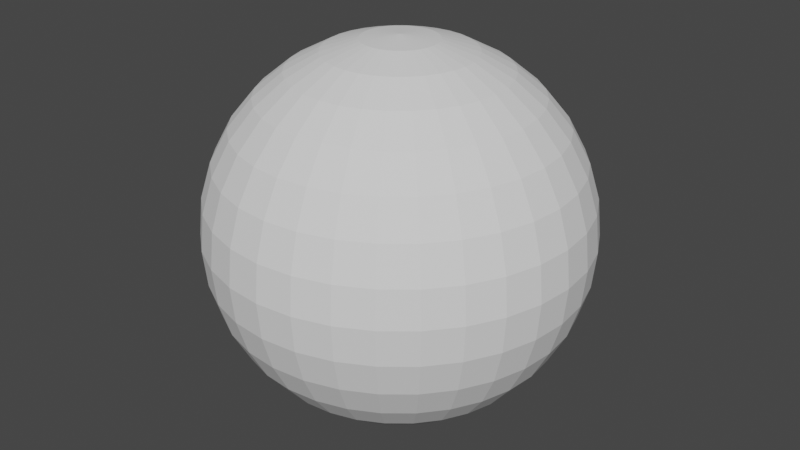 # Source: shield.blend  (saved by Blender 2.81.16; exported with 4.5.12 LTS)
import bpy
from mathutils import Matrix  # noqa: F401  (used for matrix-valued properties, if any)

bpy.ops.wm.read_factory_settings(use_empty=True)
scene = bpy.context.scene
scene.name = 'Scene'

# ---- collections
col_collection = bpy.data.collections.new('Collection'); scene.collection.children.link(col_collection)

# ---- world
world_world = bpy.data.worlds.new('World'); scene.world = world_world
world_world.use_nodes = True; world_world.node_tree.nodes.clear()
_N = world_world.node_tree.nodes; _L = world_world.node_tree.links
n0 = _N.new('ShaderNodeOutputWorld'); n0.name = 'World Output'; n0.location = (300, 300)
n1 = _N.new('ShaderNodeBackground'); n1.name = 'Background'; n1.location = (10, 300)
n1.inputs[0].default_value = (0.05088, 0.05088, 0.05088, 1.0)
_L.new(n1.outputs[0], n0.inputs[0])
n0.is_active_output = True
world_world.color = (0.05088, 0.05088, 0.05088)
world_world.use_sun_shadow = False
world_world.sun_shadow_jitter_overblur = 0.0

# ---- meshes
me_shield = bpy.data.meshes.new('shield')
me_shield.from_pydata([(0.0, 0.1951, 0.9808), (0.0, 0.3827, 0.9239), (0.0, 0.5556, 0.8315), (0.0, 0.7071, 0.7071), (0.0, 0.8315, 0.5556), (0.0, 0.9239, 0.3827), (0.0, 0.9808, 0.1951), (0.0, 1.0, 7.55e-08), (0.0, 0.9808, -0.1951), (0.0, 0.5556, -0.8315), (0.03806, 0.1913, 0.9808), (0.07466, 0.3753, 0.9239), (0.1084, 0.5449, 0.8315), (0.1379, 0.6935, 0.7071), (0.1622, 0.8155, 0.5556), (0.1802, 0.9061, 0.3827), (0.1913, 0.9619, 0.1951), (0.1951, 0.9808, 7.55e-08), (0.1913, 0.9619, -0.1951), (0.1802, 0.9061, -0.3827), (0.1622, 0.8155, -0.5556), (0.1379, 0.6935, -0.7071), (0.1084, 0.5449, -0.8315), (0.07466, 0.3753, -0.9239), (0.03806, 0.1913, -0.9808), (0.07466, 0.1802, 0.9808), (0.1464, 0.3536, 0.9239), (0.2126, 0.5133, 0.8315), (0.2706, 0.6533, 0.7071), (0.3182, 0.7682, 0.5556), (0.3536, 0.8536, 0.3827), (0.3753, 0.9061, 0.1951), (0.3827, 0.9239, 7.55e-08), (0.3753, 0.9061, -0.1951), (0.3536, 0.8536, -0.3827), (0.3182, 0.7682, -0.5556), (0.2706, 0.6533, -0.7071), (0.2126, 0.5133, -0.8315), (0.1464, 0.3536, -0.9239), (0.07466, 0.1802, -0.9808), (0.1084, 0.1622, 0.9808), (0.2126, 0.3182, 0.9239), (0.3087, 0.4619, 0.8315), (0.3928, 0.5879, 0.7071), (0.4619, 0.6913, 0.5556), (0.5133, 0.7682, 0.3827), (0.5449, 0.8155, 0.1951), (0.5556, 0.8315, 7.55e-08), (0.5449, 0.8155, -0.1951), (0.5133, 0.7682, -0.3827), (0.4619, 0.6913, -0.5556), (0.3928, 0.5879, -0.7071), (0.3087, 0.4619, -0.8315), (0.2126, 0.3182, -0.9239), (0.1084, 0.1622, -0.9808), (0.1379, 0.1379, 0.9808), (0.2706, 0.2706, 0.9239), (0.3928, 0.3928, 0.8315), (0.5, 0.5, 0.7071), (0.5879, 0.5879, 0.5556), (0.6533, 0.6533, 0.3827), (0.6935, 0.6935, 0.1951), (0.7071, 0.7071, 7.55e-08), (0.6935, 0.6935, -0.1951), (0.6533, 0.6533, -0.3827), (0.5879, 0.5879, -0.5556), (0.5, 0.5, -0.7071), (0.3928, 0.3928, -0.8315), (0.2706, 0.2706, -0.9239), (0.1379, 0.1379, -0.9808), (0.1622, 0.1084, 0.9808), (0.3182, 0.2126, 0.9239), (0.4619, 0.3087, 0.8315), (0.5879, 0.3928, 0.7071), (0.6913, 0.4619, 0.5556), (0.7682, 0.5133, 0.3827), (0.8155, 0.5449, 0.1951), (0.8315, 0.5556, 7.55e-08), (0.8155, 0.5449, -0.1951), (0.7682, 0.5133, -0.3827), (0.6913, 0.4619, -0.5556), (0.5879, 0.3928, -0.7071), (0.4619, 0.3087, -0.8315), (0.3182, 0.2126, -0.9239), (0.1622, 0.1084, -0.9808), (0.1802, 0.07466, 0.9808), (0.3536, 0.1464, 0.9239), (0.5133, 0.2126, 0.8315), (0.6533, 0.2706, 0.7071), (0.7682, 0.3182, 0.5556), (0.8536, 0.3536, 0.3827), (0.9061, 0.3753, 0.1951), (0.9239, 0.3827, 7.55e-08), (0.9061, 0.3753, -0.1951), (0.8536, 0.3536, -0.3827), (0.7682, 0.3182, -0.5556), (0.6533, 0.2706, -0.7071), (0.5133, 0.2126, -0.8315), (0.3536, 0.1464, -0.9239), (0.1802, 0.07466, -0.9808), (0.1913, 0.03806, 0.9808), (0.3753, 0.07466, 0.9239), (0.5449, 0.1084, 0.8315), (0.6935, 0.1379, 0.7071), (0.8155, 0.1622, 0.5556), (0.9061, 0.1802, 0.3827), (0.9619, 0.1913, 0.1951), (0.9808, 0.1951, 7.55e-08), (0.9619, 0.1913, -0.1951), (0.9061, 0.1802, -0.3827), (0.8155, 0.1622, -0.5556), (0.6935, 0.1379, -0.7071), (0.5449, 0.1084, -0.8315), (0.3753, 0.07466, -0.9239), (0.1913, 0.03806, -0.9808), (0.1951, -3.266e-07, 0.9808), (0.3827, -3.192e-07, 0.9239), (0.5556, -3.117e-07, 0.8315), (0.7071, -3.192e-07, 0.7071), (0.8315, -3.341e-07, 0.5556), (0.9239, -2.745e-07, 0.3827), (0.9808, -3.937e-07, 0.1951), (1.0, -3.788e-07, 7.55e-08), (0.9808, -3.937e-07, -0.1951), (0.9239, -2.298e-07, -0.3827), (0.8315, -3.341e-07, -0.5556), (0.7071, -3.192e-07, -0.7071), (0.5556, -3.415e-07, -0.8315), (0.3827, -3.043e-07, -0.9239), (0.1951, -3.08e-07, -0.9808), (0.1913, -0.03806, 0.9808), (0.3753, -0.07466, 0.9239), (0.5449, -0.1084, 0.8315), (0.6935, -0.138, 0.7071), (0.8155, -0.1622, 0.5556), (0.9061, -0.1802, 0.3827), (0.9619, -0.1913, 0.1951), (0.9808, -0.1951, 7.55e-08), (0.9619, -0.1913, -0.1951), (0.9061, -0.1802, -0.3827), (0.8155, -0.1622, -0.5556), (0.6935, -0.138, -0.7071), (0.5449, -0.1084, -0.8315), (0.3753, -0.07466, -0.9239), (0.1913, -0.03806, -0.9808), (0.1802, -0.07466, 0.9808), (0.3536, -0.1464, 0.9239), (0.5133, -0.2126, 0.8315), (0.6533, -0.2706, 0.7071), (0.7682, -0.3182, 0.5556), (0.8536, -0.3536, 0.3827), (0.9061, -0.3753, 0.1951), (0.9239, -0.3827, 7.55e-08), (0.9061, -0.3753, -0.1951), (0.8536, -0.3536, -0.3827), (0.7682, -0.3182, -0.5556), (0.6533, -0.2706, -0.7071), (0.5133, -0.2126, -0.8315), (0.3536, -0.1464, -0.9239), (0.1802, -0.07466, -0.9808), (0.1622, -0.1084, 0.9808), (0.3182, -0.2126, 0.9239), (0.4619, -0.3087, 0.8315), (0.5879, -0.3928, 0.7071), (0.6913, -0.4619, 0.5556), (0.7682, -0.5133, 0.3827), (0.8155, -0.5449, 0.1951), (0.8315, -0.5556, 7.55e-08), (0.8155, -0.5449, -0.1951), (0.7682, -0.5133, -0.3827), (0.6913, -0.4619, -0.5556), (0.5879, -0.3928, -0.7071), (0.4619, -0.3087, -0.8315), (0.3182, -0.2126, -0.9239), (0.1622, -0.1084, -0.9808), (0.1379, -0.138, 0.9808), (0.2706, -0.2706, 0.9239), (0.3928, -0.3928, 0.8315), (0.5, -0.5, 0.7071), (0.5879, -0.5879, 0.5556), (0.6533, -0.6533, 0.3827), (0.6935, -0.6935, 0.1951), (0.7071, -0.7071, 7.55e-08), (0.6935, -0.6935, -0.1951), (0.6533, -0.6533, -0.3827), (0.5879, -0.5879, -0.5556), (0.5, -0.5, -0.7071), (0.3928, -0.3928, -0.8315), (0.2706, -0.2706, -0.9239), (0.1379, -0.138, -0.9808), (0.1084, -0.1622, 0.9808), (0.2126, -0.3182, 0.9239), (0.3087, -0.4619, 0.8315), (0.3928, -0.5879, 0.7071), (0.4619, -0.6913, 0.5556), (0.5133, -0.7682, 0.3827), (0.5449, -0.8155, 0.1951), (0.5556, -0.8315, 7.55e-08), (0.5449, -0.8155, -0.1951), (0.5133, -0.7682, -0.3827), (0.4619, -0.6913, -0.5556), (0.3928, -0.5879, -0.7071), (0.3087, -0.4619, -0.8315), (0.2126, -0.3182, -0.9239), (0.1084, -0.1622, -0.9808), (0.0, -3.258e-07, -1.0), (0.07466, -0.1802, 0.9808), (0.1464, -0.3536, 0.9239), (0.2126, -0.5133, 0.8315), (0.2706, -0.6533, 0.7071), (0.3182, -0.7682, 0.5556), (0.3536, -0.8536, 0.3827), (0.3753, -0.9061, 0.1951), (0.3827, -0.9239, 7.55e-08), (0.3753, -0.9061, -0.1951), (0.3536, -0.8536, -0.3827), (0.3182, -0.7682, -0.5556), (0.2706, -0.6533, -0.7071), (0.2126, -0.5133, -0.8315), (0.1464, -0.3536, -0.9239), (0.07466, -0.1802, -0.9808), (0.03806, -0.1913, 0.9808), (0.07466, -0.3753, 0.9239), (0.1084, -0.5449, 0.8315), (0.1379, -0.6935, 0.7071), (0.1622, -0.8155, 0.5556), (0.1802, -0.9061, 0.3827), (0.1913, -0.9619, 0.1951), (0.1951, -0.9808, 7.55e-08), (0.1913, -0.9619, -0.1951), (0.1802, -0.9061, -0.3827), (0.1622, -0.8155, -0.5556), (0.1379, -0.6935, -0.7071), (0.1084, -0.5449, -0.8315), (0.07466, -0.3753, -0.9239), (0.03806, -0.1913, -0.9808), (-7.212e-09, -0.1951, 0.9808), (4.122e-08, -0.3827, 0.9239), (2.632e-08, -0.5556, 0.8315), (-2.584e-08, -0.7071, 0.7071), (-8.544e-08, -0.8315, 0.5556), (6.357e-08, -0.9239, 0.3827), (-8.544e-08, -0.9808, 0.1951), (-1.003e-07, -1.0, 7.55e-08), (-8.544e-08, -0.9808, -0.1951), (6.357e-08, -0.9239, -0.3827), (-8.544e-08, -0.8315, -0.5556), (-2.584e-08, -0.7071, -0.7071), (-1.094e-08, -0.5556, -0.8315), (3.964e-09, -0.3827, -0.9239), (3.964e-09, -0.1951, -0.9808), (-0.03806, -0.1913, 0.9808), (-0.07466, -0.3753, 0.9239), (-0.1084, -0.5449, 0.8315), (-0.1379, -0.6935, 0.7071), (-0.1622, -0.8155, 0.5556), (-0.1802, -0.9061, 0.3827), (-0.1913, -0.9619, 0.1951), (-0.1951, -0.9808, 7.55e-08), (-0.1913, -0.9619, -0.1951), (-0.1802, -0.9061, -0.3827), (-0.1622, -0.8155, -0.5556), (-0.1379, -0.6935, -0.7071), (-0.1084, -0.5449, -0.8315), (-0.07466, -0.3753, -0.9239), (-0.03806, -0.1913, -0.9808), (-0.07466, -0.1802, 0.9808), (-0.1464, -0.3536, 0.9239), (-0.2126, -0.5133, 0.8315), (-0.2706, -0.6533, 0.7071), (-0.3182, -0.7682, 0.5556), (-0.3536, -0.8536, 0.3827), (-0.3753, -0.9061, 0.1951), (-0.3827, -0.9239, 7.55e-08), (-0.3753, -0.9061, -0.1951), (-0.3536, -0.8536, -0.3827), (-0.3182, -0.7682, -0.5556), (-0.2706, -0.6533, -0.7071), (-0.2126, -0.5133, -0.8315), (-0.1464, -0.3536, -0.9239), (-0.07466, -0.1802, -0.9808), (-0.1084, -0.1622, 0.9808), (-0.2126, -0.3182, 0.9239), (-0.3087, -0.4619, 0.8315), (-0.3928, -0.5879, 0.7071), (-0.4619, -0.6913, 0.5556), (-0.5133, -0.7682, 0.3827), (-0.5449, -0.8155, 0.1951), (-0.5556, -0.8315, 7.55e-08), (-0.5449, -0.8155, -0.1951), (-0.5133, -0.7682, -0.3827), (-0.4619, -0.6913, -0.5556), (-0.3928, -0.5879, -0.7071), (-0.3087, -0.4619, -0.8315), (-0.2126, -0.3182, -0.9239), (-0.1084, -0.1622, -0.9808), (-2.304e-07, -5.562e-07, 1.0), (-0.1379, -0.138, 0.9808), (-0.2706, -0.2706, 0.9239), (-0.3928, -0.3928, 0.8315), (-0.5, -0.5, 0.7071), (-0.5879, -0.5879, 0.5556), (-0.6533, -0.6533, 0.3827), (-0.6935, -0.6935, 0.1951), (-0.7071, -0.7071, 7.55e-08), (-0.6935, -0.6935, -0.1951), (-0.6533, -0.6533, -0.3827), (-0.5879, -0.5879, -0.5556), (-0.5, -0.5, -0.7071), (-0.3928, -0.3928, -0.8315), (-0.2706, -0.2706, -0.9239), (-0.1379, -0.1379, -0.9808), (-0.1622, -0.1084, 0.9808), (-0.3182, -0.2126, 0.9239), (-0.4619, -0.3087, 0.8315), (-0.5879, -0.3928, 0.7071), (-0.6913, -0.4619, 0.5556), (-0.7682, -0.5133, 0.3827), (-0.8155, -0.5449, 0.1951), (-0.8315, -0.5556, 7.55e-08), (-0.8155, -0.5449, -0.1951), (-0.7682, -0.5133, -0.3827), (-0.6913, -0.4619, -0.5556), (-0.5879, -0.3928, -0.7071), (-0.4619, -0.3087, -0.8315), (-0.3182, -0.2126, -0.9239), (-0.1622, -0.1084, -0.9808), (-0.1802, -0.07466, 0.9808), (-0.3536, -0.1464, 0.9239), (-0.5133, -0.2126, 0.8315), (-0.6533, -0.2706, 0.7071), (-0.7682, -0.3182, 0.5556), (-0.8536, -0.3536, 0.3827), (-0.9061, -0.3753, 0.1951), (-0.9239, -0.3827, 7.55e-08), (-0.9061, -0.3753, -0.1951), (-0.8536, -0.3536, -0.3827), (-0.7682, -0.3182, -0.5556), (-0.6533, -0.2706, -0.7071), (-0.5133, -0.2126, -0.8315), (-0.3536, -0.1464, -0.9239), (-0.1802, -0.07466, -0.9808), (-0.1913, -0.03806, 0.9808), (-0.3753, -0.07466, 0.9239), (-0.5449, -0.1084, 0.8315), (-0.6935, -0.1379, 0.7071), (-0.8155, -0.1622, 0.5556), (-0.9061, -0.1802, 0.3827), (-0.9619, -0.1913, 0.1951), (-0.9808, -0.1951, 7.55e-08), (-0.9619, -0.1913, -0.1951), (-0.9061, -0.1802, -0.3827), (-0.8155, -0.1622, -0.5556), (-0.6935, -0.1379, -0.7071), (-0.5449, -0.1084, -0.8315), (-0.3753, -0.07466, -0.9239), (-0.1913, -0.03806, -0.9808), (-0.1951, -3.117e-07, 0.9808), (-0.3827, -2.819e-07, 0.9239), (-0.5556, -2.819e-07, 0.8315), (-0.7071, -1.851e-07, 0.7071), (-0.8315, -1.404e-07, 0.5556), (-0.9239, -3.192e-07, 0.3827), (-0.9808, -9.567e-08, 0.1951), (-1.0, -1.404e-07, 7.55e-08), (-0.9808, -9.567e-08, -0.1951), (-0.9239, -3.192e-07, -0.3827), (-0.8315, -1.404e-07, -0.5556), (-0.7071, -1.851e-07, -0.7071), (-0.5556, -2.596e-07, -0.8315), (-0.3827, -2.521e-07, -0.9239), (-0.1951, -3.155e-07, -0.9808), (-0.1913, 0.03806, 0.9808), (-0.3753, 0.07466, 0.9239), (-0.5449, 0.1084, 0.8315), (-0.6935, 0.1379, 0.7071), (-0.8155, 0.1622, 0.5556), (-0.9061, 0.1802, 0.3827), (-0.9619, 0.1913, 0.1951), (-0.9808, 0.1951, 7.55e-08), (-0.9619, 0.1913, -0.1951), (-0.9061, 0.1802, -0.3827), (-0.8155, 0.1622, -0.5556), (-0.6935, 0.1379, -0.7071), (-0.5449, 0.1084, -0.8315), (-0.3753, 0.07466, -0.9239), (-0.1913, 0.03806, -0.9808), (-0.1802, 0.07466, 0.9808), (-0.3536, 0.1464, 0.9239), (-0.5133, 0.2126, 0.8315), (-0.6533, 0.2706, 0.7071), (-0.7682, 0.3182, 0.5556), (-0.8536, 0.3536, 0.3827), (-0.9061, 0.3753, 0.1951), (-0.9239, 0.3827, 7.55e-08), (-0.9061, 0.3753, -0.1951), (-0.8536, 0.3536, -0.3827), (-0.7682, 0.3182, -0.5556), (-0.6533, 0.2706, -0.7071), (-0.5133, 0.2126, -0.8315), (-0.3536, 0.1464, -0.9239), (-0.1802, 0.07466, -0.9808), (-0.1622, 0.1084, 0.9808), (-0.3182, 0.2126, 0.9239), (-0.4619, 0.3087, 0.8315), (-0.5879, 0.3928, 0.7071), (-0.6913, 0.4619, 0.5556), (-0.7682, 0.5133, 0.3827), (-0.8155, 0.5449, 0.1951), (-0.8315, 0.5556, 7.55e-08), (-0.8155, 0.5449, -0.1951), (-0.7682, 0.5133, -0.3827), (-0.6913, 0.4619, -0.5556), (-0.5879, 0.3928, -0.7071), (-0.4619, 0.3087, -0.8315), (-0.3182, 0.2126, -0.9239), (-0.1622, 0.1084, -0.9808), (-0.1379, 0.1379, 0.9808), (-0.2706, 0.2706, 0.9239), (-0.3928, 0.3928, 0.8315), (-0.5, 0.5, 0.7071), (-0.5879, 0.5879, 0.5556), (-0.6533, 0.6533, 0.3827), (-0.6935, 0.6935, 0.1951), (-0.7071, 0.7071, 7.55e-08), (-0.6935, 0.6935, -0.1951), (-0.6533, 0.6533, -0.3827), (-0.5879, 0.5879, -0.5556), (-0.5, 0.5, -0.7071), (-0.3928, 0.3928, -0.8315), (-0.2706, 0.2706, -0.9239), (-0.1379, 0.1379, -0.9808), (-0.1084, 0.1622, 0.9808), (-0.2126, 0.3182, 0.9239), (-0.3087, 0.4619, 0.8315), (-0.3928, 0.5879, 0.7071), (-0.4619, 0.6913, 0.5556), (-0.5133, 0.7682, 0.3827), (-0.5449, 0.8155, 0.1951), (-0.5556, 0.8315, 7.55e-08), (-0.5449, 0.8155, -0.1951), (-0.5133, 0.7682, -0.3827), (-0.4619, 0.6913, -0.5556), (-0.3928, 0.5879, -0.7071), (-0.3087, 0.4619, -0.8315), (-0.2126, 0.3182, -0.9239), (-0.1084, 0.1622, -0.9808), (-0.07466, 0.1802, 0.9808), (-0.1464, 0.3536, 0.9239), (-0.2126, 0.5133, 0.8315), (-0.2706, 0.6533, 0.7071), (-0.3182, 0.7682, 0.5556), (-0.3536, 0.8536, 0.3827), (-0.3753, 0.9061, 0.1951), (-0.3827, 0.9239, 7.55e-08), (-0.3753, 0.9061, -0.1951), (-0.3536, 0.8536, -0.3827), (-0.3182, 0.7682, -0.5556), (-0.2706, 0.6533, -0.7071), (-0.2126, 0.5133, -0.8315), (-0.1464, 0.3536, -0.9239), (-0.07466, 0.1802, -0.9808), (-0.03806, 0.1913, 0.9808), (-0.07466, 0.3753, 0.9239), (-0.1084, 0.5449, 0.8315), (-0.1379, 0.6935, 0.7071), (-0.1622, 0.8155, 0.5556), (-0.1802, 0.9061, 0.3827), (-0.1913, 0.9619, 0.1951), (-0.1951, 0.9808, 7.55e-08), (-0.1913, 0.9619, -0.1951), (-0.1802, 0.9061, -0.3827), (-0.1622, 0.8155, -0.5556), (-0.1379, 0.6935, -0.7071), (-0.1084, 0.5449, -0.8315), (-0.07466, 0.3753, -0.9239), (-0.03806, 0.1913, -0.9808), (6.357e-08, 0.9239, -0.3827), (2.722e-07, 0.8315, -0.5556), (1.53e-07, 0.7071, -0.7071), (7.847e-08, 0.3827, -0.9239), (1.514e-08, 0.1951, -0.9808)], [], [(0, 296, 10), (205, 481, 24), (8, 7, 17, 18), (1, 0, 10, 11), (477, 8, 18, 19), (2, 1, 11, 12), (478, 477, 19, 20), (3, 2, 12, 13), (479, 478, 20, 21), (4, 3, 13, 14), (9, 479, 21, 22), (5, 4, 14, 15), (480, 9, 22, 23), (6, 5, 15, 16), (481, 480, 23, 24), (7, 6, 16, 17), (24, 23, 38, 39), (17, 16, 31, 32), (10, 296, 25), (205, 24, 39), (18, 17, 32, 33), (11, 10, 25, 26), (19, 18, 33, 34), (12, 11, 26, 27), (20, 19, 34, 35), (13, 12, 27, 28), (21, 20, 35, 36), (14, 13, 28, 29), (22, 21, 36, 37), (15, 14, 29, 30), (23, 22, 37, 38), (16, 15, 30, 31), (28, 27, 42, 43), (36, 35, 50, 51), (29, 28, 43, 44), (37, 36, 51, 52), (30, 29, 44, 45), (38, 37, 52, 53), (31, 30, 45, 46), (39, 38, 53, 54), (32, 31, 46, 47), (25, 296, 40), (205, 39, 54), (33, 32, 47, 48), (26, 25, 40, 41), (34, 33, 48, 49), (27, 26, 41, 42), (35, 34, 49, 50), (47, 46, 61, 62), (40, 296, 55), (205, 54, 69), (48, 47, 62, 63), (41, 40, 55, 56), (49, 48, 63, 64), (42, 41, 56, 57), (50, 49, 64, 65), (43, 42, 57, 58), (51, 50, 65, 66), (44, 43, 58, 59), (52, 51, 66, 67), (45, 44, 59, 60), (53, 52, 67, 68), (46, 45, 60, 61), (54, 53, 68, 69), (66, 65, 80, 81), (59, 58, 73, 74), (67, 66, 81, 82), (60, 59, 74, 75), (68, 67, 82, 83), (61, 60, 75, 76), (69, 68, 83, 84), (62, 61, 76, 77), (55, 296, 70), (205, 69, 84), (63, 62, 77, 78), (56, 55, 70, 71), (64, 63, 78, 79), (57, 56, 71, 72), (65, 64, 79, 80), (58, 57, 72, 73), (70, 296, 85), (205, 84, 99), (78, 77, 92, 93), (71, 70, 85, 86), (79, 78, 93, 94), (72, 71, 86, 87), (80, 79, 94, 95), (73, 72, 87, 88), (81, 80, 95, 96), (74, 73, 88, 89), (82, 81, 96, 97), (75, 74, 89, 90), (83, 82, 97, 98), (76, 75, 90, 91), (84, 83, 98, 99), (77, 76, 91, 92), (89, 88, 103, 104), (97, 96, 111, 112), (90, 89, 104, 105), (98, 97, 112, 113), (91, 90, 105, 106), (99, 98, 113, 114), (92, 91, 106, 107), (85, 296, 100), (205, 99, 114), (93, 92, 107, 108), (86, 85, 100, 101), (94, 93, 108, 109), (87, 86, 101, 102), (95, 94, 109, 110), (88, 87, 102, 103), (96, 95, 110, 111), (108, 107, 122, 123), (101, 100, 115, 116), (109, 108, 123, 124), (102, 101, 116, 117), (110, 109, 124, 125), (103, 102, 117, 118), (111, 110, 125, 126), (104, 103, 118, 119), (112, 111, 126, 127), (105, 104, 119, 120), (113, 112, 127, 128), (106, 105, 120, 121), (114, 113, 128, 129), (107, 106, 121, 122), (100, 296, 115), (205, 114, 129), (127, 126, 141, 142), (120, 119, 134, 135), (128, 127, 142, 143), (121, 120, 135, 136), (129, 128, 143, 144), (122, 121, 136, 137), (115, 296, 130), (205, 129, 144), (123, 122, 137, 138), (116, 115, 130, 131), (124, 123, 138, 139), (117, 116, 131, 132), (125, 124, 139, 140), (118, 117, 132, 133), (126, 125, 140, 141), (119, 118, 133, 134), (139, 138, 153, 154), (132, 131, 146, 147), (140, 139, 154, 155), (133, 132, 147, 148), (141, 140, 155, 156), (134, 133, 148, 149), (142, 141, 156, 157), (135, 134, 149, 150), (143, 142, 157, 158), (136, 135, 150, 151), (144, 143, 158, 159), (137, 136, 151, 152), (130, 296, 145), (205, 144, 159), (138, 137, 152, 153), (131, 130, 145, 146), (158, 157, 172, 173), (151, 150, 165, 166), (159, 158, 173, 174), (152, 151, 166, 167), (145, 296, 160), (205, 159, 174), (153, 152, 167, 168), (146, 145, 160, 161), (154, 153, 168, 169), (147, 146, 161, 162), (155, 154, 169, 170), (148, 147, 162, 163), (156, 155, 170, 171), (149, 148, 163, 164), (157, 156, 171, 172), (150, 149, 164, 165), (162, 161, 176, 177), (170, 169, 184, 185), (163, 162, 177, 178), (171, 170, 185, 186), (164, 163, 178, 179), (172, 171, 186, 187), (165, 164, 179, 180), (173, 172, 187, 188), (166, 165, 180, 181), (174, 173, 188, 189), (167, 166, 181, 182), (160, 296, 175), (205, 174, 189), (168, 167, 182, 183), (161, 160, 175, 176), (169, 168, 183, 184), (181, 180, 195, 196), (189, 188, 203, 204), (182, 181, 196, 197), (175, 296, 190), (205, 189, 204), (183, 182, 197, 198), (176, 175, 190, 191), (184, 183, 198, 199), (177, 176, 191, 192), (185, 184, 199, 200), (178, 177, 192, 193), (186, 185, 200, 201), (179, 178, 193, 194), (187, 186, 201, 202), (180, 179, 194, 195), (188, 187, 202, 203), (200, 199, 215, 216), (193, 192, 208, 209), (201, 200, 216, 217), (194, 193, 209, 210), (202, 201, 217, 218), (195, 194, 210, 211), (203, 202, 218, 219), (196, 195, 211, 212), (204, 203, 219, 220), (197, 196, 212, 213), (190, 296, 206), (205, 204, 220), (198, 197, 213, 214), (191, 190, 206, 207), (199, 198, 214, 215), (192, 191, 207, 208), (220, 219, 234, 235), (213, 212, 227, 228), (206, 296, 221), (205, 220, 235), (214, 213, 228, 229), (207, 206, 221, 222), (215, 214, 229, 230), (208, 207, 222, 223), (216, 215, 230, 231), (209, 208, 223, 224), (217, 216, 231, 232), (210, 209, 224, 225), (218, 217, 232, 233), (211, 210, 225, 226), (219, 218, 233, 234), (212, 211, 226, 227), (224, 223, 238, 239), (232, 231, 246, 247), (225, 224, 239, 240), (233, 232, 247, 248), (226, 225, 240, 241), (234, 233, 248, 249), (227, 226, 241, 242), (235, 234, 249, 250), (228, 227, 242, 243), (221, 296, 236), (205, 235, 250), (229, 228, 243, 244), (222, 221, 236, 237), (230, 229, 244, 245), (223, 222, 237, 238), (231, 230, 245, 246), (243, 242, 257, 258), (236, 296, 251), (205, 250, 265), (244, 243, 258, 259), (237, 236, 251, 252), (245, 244, 259, 260), (238, 237, 252, 253), (246, 245, 260, 261), (239, 238, 253, 254), (247, 246, 261, 262), (240, 239, 254, 255), (248, 247, 262, 263), (241, 240, 255, 256), (249, 248, 263, 264), (242, 241, 256, 257), (250, 249, 264, 265), (262, 261, 276, 277), (255, 254, 269, 270), (263, 262, 277, 278), (256, 255, 270, 271), (264, 263, 278, 279), (257, 256, 271, 272), (265, 264, 279, 280), (258, 257, 272, 273), (251, 296, 266), (205, 265, 280), (259, 258, 273, 274), (252, 251, 266, 267), (260, 259, 274, 275), (253, 252, 267, 268), (261, 260, 275, 276), (254, 253, 268, 269), (205, 280, 295), (274, 273, 288, 289), (267, 266, 281, 282), (275, 274, 289, 290), (268, 267, 282, 283), (276, 275, 290, 291), (269, 268, 283, 284), (277, 276, 291, 292), (270, 269, 284, 285), (278, 277, 292, 293), (271, 270, 285, 286), (279, 278, 293, 294), (272, 271, 286, 287), (280, 279, 294, 295), (273, 272, 287, 288), (266, 296, 281), (293, 292, 308, 309), (286, 285, 301, 302), (294, 293, 309, 310), (287, 286, 302, 303), (295, 294, 310, 311), (288, 287, 303, 304), (281, 296, 297), (205, 295, 311), (289, 288, 304, 305), (282, 281, 297, 298), (290, 289, 305, 306), (283, 282, 298, 299), (291, 290, 306, 307), (284, 283, 299, 300), (292, 291, 307, 308), (285, 284, 300, 301), (298, 297, 312, 313), (306, 305, 320, 321), (299, 298, 313, 314), (307, 306, 321, 322), (300, 299, 314, 315), (308, 307, 322, 323), (301, 300, 315, 316), (309, 308, 323, 324), (302, 301, 316, 317), (310, 309, 324, 325), (303, 302, 317, 318), (311, 310, 325, 326), (304, 303, 318, 319), (297, 296, 312), (205, 311, 326), (305, 304, 319, 320), (317, 316, 331, 332), (325, 324, 339, 340), (318, 317, 332, 333), (326, 325, 340, 341), (319, 318, 333, 334), (312, 296, 327), (205, 326, 341), (320, 319, 334, 335), (313, 312, 327, 328), (321, 320, 335, 336), (314, 313, 328, 329), (322, 321, 336, 337), (315, 314, 329, 330), (323, 322, 337, 338), (316, 315, 330, 331), (324, 323, 338, 339), (336, 335, 350, 351), (329, 328, 343, 344), (337, 336, 351, 352), (330, 329, 344, 345), (338, 337, 352, 353), (331, 330, 345, 346), (339, 338, 353, 354), (332, 331, 346, 347), (340, 339, 354, 355), (333, 332, 347, 348), (341, 340, 355, 356), (334, 333, 348, 349), (327, 296, 342), (205, 341, 356), (335, 334, 349, 350), (328, 327, 342, 343), (355, 354, 369, 370), (348, 347, 362, 363), (356, 355, 370, 371), (349, 348, 363, 364), (342, 296, 357), (205, 356, 371), (350, 349, 364, 365), (343, 342, 357, 358), (351, 350, 365, 366), (344, 343, 358, 359), (352, 351, 366, 367), (345, 344, 359, 360), (353, 352, 367, 368), (346, 345, 360, 361), (354, 353, 368, 369), (347, 346, 361, 362), (359, 358, 373, 374), (367, 366, 381, 382), (360, 359, 374, 375), (368, 367, 382, 383), (361, 360, 375, 376), (369, 368, 383, 384), (362, 361, 376, 377), (370, 369, 384, 385), (363, 362, 377, 378), (371, 370, 385, 386), (364, 363, 378, 379), (357, 296, 372), (205, 371, 386), (365, 364, 379, 380), (358, 357, 372, 373), (366, 365, 380, 381), (378, 377, 392, 393), (386, 385, 400, 401), (379, 378, 393, 394), (372, 296, 387), (205, 386, 401), (380, 379, 394, 395), (373, 372, 387, 388), (381, 380, 395, 396), (374, 373, 388, 389), (382, 381, 396, 397), (375, 374, 389, 390), (383, 382, 397, 398), (376, 375, 390, 391), (384, 383, 398, 399), (377, 376, 391, 392), (385, 384, 399, 400), (397, 396, 411, 412), (390, 389, 404, 405), (398, 397, 412, 413), (391, 390, 405, 406), (399, 398, 413, 414), (392, 391, 406, 407), (400, 399, 414, 415), (393, 392, 407, 408), (401, 400, 415, 416), (394, 393, 408, 409), (387, 296, 402), (205, 401, 416), (395, 394, 409, 410), (388, 387, 402, 403), (396, 395, 410, 411), (389, 388, 403, 404), (416, 415, 430, 431), (409, 408, 423, 424), (402, 296, 417), (205, 416, 431), (410, 409, 424, 425), (403, 402, 417, 418), (411, 410, 425, 426), (404, 403, 418, 419), (412, 411, 426, 427), (405, 404, 419, 420), (413, 412, 427, 428), (406, 405, 420, 421), (414, 413, 428, 429), (407, 406, 421, 422), (415, 414, 429, 430), (408, 407, 422, 423), (428, 427, 442, 443), (421, 420, 435, 436), (429, 428, 443, 444), (422, 421, 436, 437), (430, 429, 444, 445), (423, 422, 437, 438), (431, 430, 445, 446), (424, 423, 438, 439), (417, 296, 432), (205, 431, 446), (425, 424, 439, 440), (418, 417, 432, 433), (426, 425, 440, 441), (419, 418, 433, 434), (427, 426, 441, 442), (420, 419, 434, 435), (432, 296, 447), (205, 446, 461), (440, 439, 454, 455), (433, 432, 447, 448), (441, 440, 455, 456), (434, 433, 448, 449), (442, 441, 456, 457), (435, 434, 449, 450), (443, 442, 457, 458), (436, 435, 450, 451), (444, 443, 458, 459), (437, 436, 451, 452), (445, 444, 459, 460), (438, 437, 452, 453), (446, 445, 460, 461), (439, 438, 453, 454), (451, 450, 465, 466), (459, 458, 473, 474), (452, 451, 466, 467), (460, 459, 474, 475), (453, 452, 467, 468), (461, 460, 475, 476), (454, 453, 468, 469), (447, 296, 462), (205, 461, 476), (455, 454, 469, 470), (448, 447, 462, 463), (456, 455, 470, 471), (449, 448, 463, 464), (457, 456, 471, 472), (450, 449, 464, 465), (458, 457, 472, 473), (470, 469, 7, 8), (463, 462, 0, 1), (471, 470, 8, 477), (464, 463, 1, 2), (472, 471, 477, 478), (465, 464, 2, 3), (473, 472, 478, 479), (466, 465, 3, 4), (474, 473, 479, 9), (467, 466, 4, 5), (475, 474, 9, 480), (468, 467, 5, 6), (476, 475, 480, 481), (469, 468, 6, 7), (462, 296, 0), (205, 476, 481)])
_uv = me_shield.uv_layers.new(name='UVMap')
_uv.uv.foreach_set('vector', [0.5, 0.5975, 0.5, 0.5, 0.519, 0.5957, 0.5, 0.5, 0.5, 0.5975, 0.519, 0.5957, 0.5, 0.9904, 0.5, 1.0, 0.5975, 0.9904, 0.5957, 0.981, 0.5, 0.6913, 0.5, 0.5975, 0.519, 0.5957, 0.5373, 0.6877, 0.5, 0.9619, 0.5, 0.9904, 0.5957, 0.981, 0.5901, 0.9531, 0.5, 0.7778, 0.5, 0.6913, 0.5373, 0.6877, 0.5542, 0.7724, 0.5, 0.9157, 0.5, 0.9619, 0.5901, 0.9531, 0.5811, 0.9077, 0.5, 0.8536, 0.5, 0.7778, 0.5542, 0.7724, 0.569, 0.8468, 0.5, 0.8536, 0.5, 0.9157, 0.5811, 0.9077, 0.569, 0.8468, 0.5, 0.9157, 0.5, 0.8536, 0.569, 0.8468, 0.5811, 0.9077, 0.5, 0.7778, 0.5, 0.8536, 0.569, 0.8468, 0.5542, 0.7724, 0.5, 0.9619, 0.5, 0.9157, 0.5811, 0.9077, 0.5901, 0.9531, 0.5, 0.6913, 0.5, 0.7778, 0.5542, 0.7724, 0.5373, 0.6877, 0.5, 0.9904, 0.5, 0.9619, 0.5901, 0.9531, 0.5957, 0.981, 0.5, 0.5975, 0.5, 0.6913, 0.5373, 0.6877, 0.519, 0.5957, 0.5, 1.0, 0.5, 0.9904, 0.5957, 0.981, 0.5975, 0.9904, 0.519, 0.5957, 0.5373, 0.6877, 0.5732, 0.6768, 0.5373, 0.5901, 0.5975, 0.9904, 0.5957, 0.981, 0.6877, 0.9531, 0.6913, 0.9619, 0.519, 0.5957, 0.5, 0.5, 0.5373, 0.5901, 0.5, 0.5, 0.519, 0.5957, 0.5373, 0.5901, 0.5957, 0.981, 0.5975, 0.9904, 0.6913, 0.9619, 0.6877, 0.9531, 0.5373, 0.6877, 0.519, 0.5957, 0.5373, 0.5901, 0.5732, 0.6768, 0.5901, 0.9531, 0.5957, 0.981, 0.6877, 0.9531, 0.6768, 0.9268, 0.5542, 0.7724, 0.5373, 0.6877, 0.5732, 0.6768, 0.6063, 0.7566, 0.5811, 0.9077, 0.5901, 0.9531, 0.6768, 0.9268, 0.6591, 0.8841, 0.569, 0.8468, 0.5542, 0.7724, 0.6063, 0.7566, 0.6353, 0.8266, 0.569, 0.8468, 0.5811, 0.9077, 0.6591, 0.8841, 0.6353, 0.8266, 0.5811, 0.9077, 0.569, 0.8468, 0.6353, 0.8266, 0.6591, 0.8841, 0.5542, 0.7724, 0.569, 0.8468, 0.6353, 0.8266, 0.6063, 0.7566, 0.5901, 0.9531, 0.5811, 0.9077, 0.6591, 0.8841, 0.6768, 0.9268, 0.5373, 0.6877, 0.5542, 0.7724, 0.6063, 0.7566, 0.5732, 0.6768, 0.5957, 0.981, 0.5901, 0.9531, 0.6768, 0.9268, 0.6877, 0.9531, 0.6353, 0.8266, 0.6063, 0.7566, 0.6543, 0.731, 0.6964, 0.794, 0.6353, 0.8266, 0.6591, 0.8841, 0.731, 0.8457, 0.6964, 0.794, 0.6591, 0.8841, 0.6353, 0.8266, 0.6964, 0.794, 0.731, 0.8457, 0.6063, 0.7566, 0.6353, 0.8266, 0.6964, 0.794, 0.6543, 0.731, 0.6768, 0.9268, 0.6591, 0.8841, 0.731, 0.8457, 0.7566, 0.8841, 0.5732, 0.6768, 0.6063, 0.7566, 0.6543, 0.731, 0.6063, 0.6591, 0.6877, 0.9531, 0.6768, 0.9268, 0.7566, 0.8841, 0.7724, 0.9077, 0.5373, 0.5901, 0.5732, 0.6768, 0.6063, 0.6591, 0.5542, 0.5811, 0.6913, 0.9619, 0.6877, 0.9531, 0.7724, 0.9077, 0.7778, 0.9157, 0.5373, 0.5901, 0.5, 0.5, 0.5542, 0.5811, 0.5, 0.5, 0.5373, 0.5901, 0.5542, 0.5811, 0.6877, 0.9531, 0.6913, 0.9619, 0.7778, 0.9157, 0.7724, 0.9077, 0.5732, 0.6768, 0.5373, 0.5901, 0.5542, 0.5811, 0.6063, 0.6591, 0.6768, 0.9268, 0.6877, 0.9531, 0.7724, 0.9077, 0.7566, 0.8841, 0.6063, 0.7566, 0.5732, 0.6768, 0.6063, 0.6591, 0.6543, 0.731, 0.6591, 0.8841, 0.6768, 0.9268, 0.7566, 0.8841, 0.731, 0.8457, 0.7778, 0.9157, 0.7724, 0.9077, 0.8468, 0.8468, 0.8536, 0.8536, 0.5542, 0.5811, 0.5, 0.5, 0.569, 0.569, 0.5, 0.5, 0.5542, 0.5811, 0.569, 0.569, 0.7724, 0.9077, 0.7778, 0.9157, 0.8536, 0.8536, 0.8468, 0.8468, 0.6063, 0.6591, 0.5542, 0.5811, 0.569, 0.569, 0.6353, 0.6353, 0.7566, 0.8841, 0.7724, 0.9077, 0.8468, 0.8468, 0.8266, 0.8266, 0.6543, 0.731, 0.6063, 0.6591, 0.6353, 0.6353, 0.6964, 0.6964, 0.731, 0.8457, 0.7566, 0.8841, 0.8266, 0.8266, 0.794, 0.794, 0.6964, 0.794, 0.6543, 0.731, 0.6964, 0.6964, 0.75, 0.75, 0.6964, 0.794, 0.731, 0.8457, 0.794, 0.794, 0.75, 0.75, 0.731, 0.8457, 0.6964, 0.794, 0.75, 0.75, 0.794, 0.794, 0.6543, 0.731, 0.6964, 0.794, 0.75, 0.75, 0.6964, 0.6964, 0.7566, 0.8841, 0.731, 0.8457, 0.794, 0.794, 0.8266, 0.8266, 0.6063, 0.6591, 0.6543, 0.731, 0.6964, 0.6964, 0.6353, 0.6353, 0.7724, 0.9077, 0.7566, 0.8841, 0.8266, 0.8266, 0.8468, 0.8468, 0.5542, 0.5811, 0.6063, 0.6591, 0.6353, 0.6353, 0.569, 0.569, 0.75, 0.75, 0.794, 0.794, 0.8457, 0.731, 0.794, 0.6964, 0.794, 0.794, 0.75, 0.75, 0.794, 0.6964, 0.8457, 0.731, 0.6964, 0.6964, 0.75, 0.75, 0.794, 0.6964, 0.731, 0.6543, 0.8266, 0.8266, 0.794, 0.794, 0.8457, 0.731, 0.8841, 0.7566, 0.6353, 0.6353, 0.6964, 0.6964, 0.731, 0.6543, 0.6591, 0.6063, 0.8468, 0.8468, 0.8266, 0.8266, 0.8841, 0.7566, 0.9077, 0.7724, 0.569, 0.569, 0.6353, 0.6353, 0.6591, 0.6063, 0.5811, 0.5542, 0.8536, 0.8536, 0.8468, 0.8468, 0.9077, 0.7724, 0.9157, 0.7778, 0.569, 0.569, 0.5, 0.5, 0.5811, 0.5542, 0.5, 0.5, 0.569, 0.569, 0.5811, 0.5542, 0.8468, 0.8468, 0.8536, 0.8536, 0.9157, 0.7778, 0.9077, 0.7724, 0.6353, 0.6353, 0.569, 0.569, 0.5811, 0.5542, 0.6591, 0.6063, 0.8266, 0.8266, 0.8468, 0.8468, 0.9077, 0.7724, 0.8841, 0.7566, 0.6964, 0.6964, 0.6353, 0.6353, 0.6591, 0.6063, 0.731, 0.6543, 0.794, 0.794, 0.8266, 0.8266, 0.8841, 0.7566, 0.8457, 0.731, 0.75, 0.75, 0.6964, 0.6964, 0.731, 0.6543, 0.794, 0.6964, 0.5811, 0.5542, 0.5, 0.5, 0.5901, 0.5373, 0.5, 0.5, 0.5811, 0.5542, 0.5901, 0.5373, 0.9077, 0.7724, 0.9157, 0.7778, 0.9619, 0.6913, 0.9531, 0.6877, 0.6591, 0.6063, 0.5811, 0.5542, 0.5901, 0.5373, 0.6768, 0.5732, 0.8841, 0.7566, 0.9077, 0.7724, 0.9531, 0.6877, 0.9268, 0.6768, 0.731, 0.6543, 0.6591, 0.6063, 0.6768, 0.5732, 0.7566, 0.6063, 0.8457, 0.731, 0.8841, 0.7566, 0.9268, 0.6768, 0.8841, 0.6591, 0.794, 0.6964, 0.731, 0.6543, 0.7566, 0.6063, 0.8266, 0.6353, 0.794, 0.6964, 0.8457, 0.731, 0.8841, 0.6591, 0.8266, 0.6353, 0.8457, 0.731, 0.794, 0.6964, 0.8266, 0.6353, 0.8841, 0.6591, 0.731, 0.6543, 0.794, 0.6964, 0.8266, 0.6353, 0.7566, 0.6063, 0.8841, 0.7566, 0.8457, 0.731, 0.8841, 0.6591, 0.9268, 0.6768, 0.6591, 0.6063, 0.731, 0.6543, 0.7566, 0.6063, 0.6768, 0.5732, 0.9077, 0.7724, 0.8841, 0.7566, 0.9268, 0.6768, 0.9531, 0.6877, 0.5811, 0.5542, 0.6591, 0.6063, 0.6768, 0.5732, 0.5901, 0.5373, 0.9157, 0.7778, 0.9077, 0.7724, 0.9531, 0.6877, 0.9619, 0.6913, 0.8841, 0.6591, 0.8266, 0.6353, 0.8468, 0.569, 0.9077, 0.5811, 0.7566, 0.6063, 0.8266, 0.6353, 0.8468, 0.569, 0.7724, 0.5542, 0.9268, 0.6768, 0.8841, 0.6591, 0.9077, 0.5811, 0.9531, 0.5901, 0.6768, 0.5732, 0.7566, 0.6063, 0.7724, 0.5542, 0.6877, 0.5373, 0.9531, 0.6877, 0.9268, 0.6768, 0.9531, 0.5901, 0.981, 0.5957, 0.5901, 0.5373, 0.6768, 0.5732, 0.6877, 0.5373, 0.5957, 0.519, 0.9619, 0.6913, 0.9531, 0.6877, 0.981, 0.5957, 0.9904, 0.5975, 0.5901, 0.5373, 0.5, 0.5, 0.5957, 0.519, 0.5, 0.5, 0.5901, 0.5373, 0.5957, 0.519, 0.9531, 0.6877, 0.9619, 0.6913, 0.9904, 0.5975, 0.981, 0.5957, 0.6768, 0.5732, 0.5901, 0.5373, 0.5957, 0.519, 0.6877, 0.5373, 0.9268, 0.6768, 0.9531, 0.6877, 0.981, 0.5957, 0.9531, 0.5901, 0.7566, 0.6063, 0.6768, 0.5732, 0.6877, 0.5373, 0.7724, 0.5542, 0.8841, 0.6591, 0.9268, 0.6768, 0.9531, 0.5901, 0.9077, 0.5811, 0.8266, 0.6353, 0.7566, 0.6063, 0.7724, 0.5542, 0.8468, 0.569, 0.8266, 0.6353, 0.8841, 0.6591, 0.9077, 0.5811, 0.8468, 0.569, 0.981, 0.5957, 0.9904, 0.5975, 1.0, 0.5, 0.9904, 0.5, 0.6877, 0.5373, 0.5957, 0.519, 0.5975, 0.5, 0.6913, 0.5, 0.9531, 0.5901, 0.981, 0.5957, 0.9904, 0.5, 0.9619, 0.5, 0.7724, 0.5542, 0.6877, 0.5373, 0.6913, 0.5, 0.7778, 0.5, 0.9077, 0.5811, 0.9531, 0.5901, 0.9619, 0.5, 0.9157, 0.5, 0.8468, 0.569, 0.7724, 0.5542, 0.7778, 0.5, 0.8536, 0.5, 0.8468, 0.569, 0.9077, 0.5811, 0.9157, 0.5, 0.8536, 0.5, 0.9077, 0.5811, 0.8468, 0.569, 0.8536, 0.5, 0.9157, 0.5, 0.7724, 0.5542, 0.8468, 0.569, 0.8536, 0.5, 0.7778, 0.5, 0.9531, 0.5901, 0.9077, 0.5811, 0.9157, 0.5, 0.9619, 0.5, 0.6877, 0.5373, 0.7724, 0.5542, 0.7778, 0.5, 0.6913, 0.5, 0.981, 0.5957, 0.9531, 0.5901, 0.9619, 0.5, 0.9904, 0.5, 0.5957, 0.519, 0.6877, 0.5373, 0.6913, 0.5, 0.5975, 0.5, 0.9904, 0.5975, 0.981, 0.5957, 0.9904, 0.5, 1.0, 0.5, 0.5957, 0.519, 0.5, 0.5, 0.5975, 0.5, 0.5, 0.5, 0.5957, 0.519, 0.5975, 0.5, 0.7778, 0.5, 0.8536, 0.5, 0.8468, 0.431, 0.7724, 0.4458, 0.9619, 0.5, 0.9157, 0.5, 0.9077, 0.4189, 0.9531, 0.4099, 0.6913, 0.5, 0.7778, 0.5, 0.7724, 0.4458, 0.6877, 0.4627, 0.9904, 0.5, 0.9619, 0.5, 0.9531, 0.4099, 0.981, 0.4043, 0.5975, 0.5, 0.6913, 0.5, 0.6877, 0.4627, 0.5957, 0.481, 1.0, 0.5, 0.9904, 0.5, 0.981, 0.4043, 0.9904, 0.4025, 0.5975, 0.5, 0.5, 0.5, 0.5957, 0.481, 0.5, 0.5, 0.5975, 0.5, 0.5957, 0.481, 0.9904, 0.5, 1.0, 0.5, 0.9904, 0.4025, 0.981, 0.4043, 0.6913, 0.5, 0.5975, 0.5, 0.5957, 0.481, 0.6877, 0.4627, 0.9619, 0.5, 0.9904, 0.5, 0.981, 0.4043, 0.9531, 0.4099, 0.7778, 0.5, 0.6913, 0.5, 0.6877, 0.4627, 0.7724, 0.4458, 0.9157, 0.5, 0.9619, 0.5, 0.9531, 0.4099, 0.9077, 0.4189, 0.8536, 0.5, 0.7778, 0.5, 0.7724, 0.4458, 0.8468, 0.431, 0.8536, 0.5, 0.9157, 0.5, 0.9077, 0.4189, 0.8468, 0.431, 0.9157, 0.5, 0.8536, 0.5, 0.8468, 0.431, 0.9077, 0.4189, 0.9531, 0.4099, 0.981, 0.4043, 0.9531, 0.3123, 0.9268, 0.3232, 0.7724, 0.4458, 0.6877, 0.4627, 0.6768, 0.4268, 0.7566, 0.3937, 0.9077, 0.4189, 0.9531, 0.4099, 0.9268, 0.3232, 0.8841, 0.3409, 0.8468, 0.431, 0.7724, 0.4458, 0.7566, 0.3937, 0.8266, 0.3647, 0.8468, 0.431, 0.9077, 0.4189, 0.8841, 0.3409, 0.8266, 0.3647, 0.9077, 0.4189, 0.8468, 0.431, 0.8266, 0.3647, 0.8841, 0.3409, 0.7724, 0.4458, 0.8468, 0.431, 0.8266, 0.3647, 0.7566, 0.3937, 0.9531, 0.4099, 0.9077, 0.4189, 0.8841, 0.3409, 0.9268, 0.3232, 0.6877, 0.4627, 0.7724, 0.4458, 0.7566, 0.3937, 0.6768, 0.4268, 0.981, 0.4043, 0.9531, 0.4099, 0.9268, 0.3232, 0.9531, 0.3123, 0.5957, 0.481, 0.6877, 0.4627, 0.6768, 0.4268, 0.5901, 0.4627, 0.9904, 0.4025, 0.981, 0.4043, 0.9531, 0.3123, 0.9619, 0.3087, 0.5957, 0.481, 0.5, 0.5, 0.5901, 0.4627, 0.5, 0.5, 0.5957, 0.481, 0.5901, 0.4627, 0.981, 0.4043, 0.9904, 0.4025, 0.9619, 0.3087, 0.9531, 0.3123, 0.6877, 0.4627, 0.5957, 0.481, 0.5901, 0.4627, 0.6768, 0.4268, 0.6768, 0.4268, 0.7566, 0.3937, 0.731, 0.3457, 0.6591, 0.3937, 0.9531, 0.3123, 0.9268, 0.3232, 0.8841, 0.2434, 0.9077, 0.2276, 0.5901, 0.4627, 0.6768, 0.4268, 0.6591, 0.3937, 0.5811, 0.4458, 0.9619, 0.3087, 0.9531, 0.3123, 0.9077, 0.2276, 0.9157, 0.2222, 0.5901, 0.4627, 0.5, 0.5, 0.5811, 0.4458, 0.5, 0.5, 0.5901, 0.4627, 0.5811, 0.4458, 0.9531, 0.3123, 0.9619, 0.3087, 0.9157, 0.2222, 0.9077, 0.2276, 0.6768, 0.4268, 0.5901, 0.4627, 0.5811, 0.4458, 0.6591, 0.3937, 0.9268, 0.3232, 0.9531, 0.3123, 0.9077, 0.2276, 0.8841, 0.2434, 0.7566, 0.3937, 0.6768, 0.4268, 0.6591, 0.3937, 0.731, 0.3457, 0.8841, 0.3409, 0.9268, 0.3232, 0.8841, 0.2434, 0.8457, 0.269, 0.8266, 0.3647, 0.7566, 0.3937, 0.731, 0.3457, 0.794, 0.3036, 0.8266, 0.3647, 0.8841, 0.3409, 0.8457, 0.269, 0.794, 0.3036, 0.8841, 0.3409, 0.8266, 0.3647, 0.794, 0.3036, 0.8457, 0.269, 0.7566, 0.3937, 0.8266, 0.3647, 0.794, 0.3036, 0.731, 0.3457, 0.9268, 0.3232, 0.8841, 0.3409, 0.8457, 0.269, 0.8841, 0.2434, 0.731, 0.3457, 0.6591, 0.3937, 0.6353, 0.3647, 0.6964, 0.3036, 0.8457, 0.269, 0.8841, 0.2434, 0.8266, 0.1734, 0.794, 0.206, 0.794, 0.3036, 0.731, 0.3457, 0.6964, 0.3036, 0.75, 0.25, 0.794, 0.3036, 0.8457, 0.269, 0.794, 0.206, 0.75, 0.25, 0.8457, 0.269, 0.794, 0.3036, 0.75, 0.25, 0.794, 0.206, 0.731, 0.3457, 0.794, 0.3036, 0.75, 0.25, 0.6964, 0.3036, 0.8841, 0.2434, 0.8457, 0.269, 0.794, 0.206, 0.8266, 0.1734, 0.6591, 0.3937, 0.731, 0.3457, 0.6964, 0.3036, 0.6353, 0.3647, 0.9077, 0.2276, 0.8841, 0.2434, 0.8266, 0.1734, 0.8468, 0.1532, 0.5811, 0.4458, 0.6591, 0.3937, 0.6353, 0.3647, 0.569, 0.431, 0.9157, 0.2222, 0.9077, 0.2276, 0.8468, 0.1532, 0.8536, 0.1464, 0.5811, 0.4458, 0.5, 0.5, 0.569, 0.431, 0.5, 0.5, 0.5811, 0.4458, 0.569, 0.431, 0.9077, 0.2276, 0.9157, 0.2222, 0.8536, 0.1464, 0.8468, 0.1532, 0.6591, 0.3937, 0.5811, 0.4458, 0.569, 0.431, 0.6353, 0.3647, 0.8841, 0.2434, 0.9077, 0.2276, 0.8468, 0.1532, 0.8266, 0.1734, 0.8468, 0.1532, 0.8266, 0.1734, 0.7566, 0.1159, 0.7724, 0.09225, 0.569, 0.431, 0.6353, 0.3647, 0.6063, 0.3409, 0.5542, 0.4189, 0.8536, 0.1464, 0.8468, 0.1532, 0.7724, 0.09225, 0.7778, 0.08427, 0.569, 0.431, 0.5, 0.5, 0.5542, 0.4189, 0.5, 0.5, 0.569, 0.431, 0.5542, 0.4189, 0.8468, 0.1532, 0.8536, 0.1464, 0.7778, 0.08427, 0.7724, 0.09225, 0.6353, 0.3647, 0.569, 0.431, 0.5542, 0.4189, 0.6063, 0.3409, 0.8266, 0.1734, 0.8468, 0.1532, 0.7724, 0.09225, 0.7566, 0.1159, 0.6964, 0.3036, 0.6353, 0.3647, 0.6063, 0.3409, 0.6543, 0.269, 0.794, 0.206, 0.8266, 0.1734, 0.7566, 0.1159, 0.731, 0.1543, 0.75, 0.25, 0.6964, 0.3036, 0.6543, 0.269, 0.6964, 0.206, 0.75, 0.25, 0.794, 0.206, 0.731, 0.1543, 0.6964, 0.206, 0.794, 0.206, 0.75, 0.25, 0.6964, 0.206, 0.731, 0.1543, 0.6964, 0.3036, 0.75, 0.25, 0.6964, 0.206, 0.6543, 0.269, 0.8266, 0.1734, 0.794, 0.206, 0.731, 0.1543, 0.7566, 0.1159, 0.6353, 0.3647, 0.6964, 0.3036, 0.6543, 0.269, 0.6063, 0.3409, 0.731, 0.1543, 0.7566, 0.1159, 0.6768, 0.07322, 0.6591, 0.1159, 0.6964, 0.206, 0.6543, 0.269, 0.6063, 0.2434, 0.6353, 0.1734, 0.6964, 0.206, 0.731, 0.1543, 0.6591, 0.1159, 0.6353, 0.1734, 0.731, 0.1543, 0.6964, 0.206, 0.6353, 0.1734, 0.6591, 0.1159, 0.6543, 0.269, 0.6964, 0.206, 0.6353, 0.1734, 0.6063, 0.2434, 0.7566, 0.1159, 0.731, 0.1543, 0.6591, 0.1159, 0.6768, 0.07322, 0.6063, 0.3409, 0.6543, 0.269, 0.6063, 0.2434, 0.5732, 0.3232, 0.7724, 0.09225, 0.7566, 0.1159, 0.6768, 0.07322, 0.6877, 0.04694, 0.5542, 0.4189, 0.6063, 0.3409, 0.5732, 0.3232, 0.5373, 0.4099, 0.7778, 0.08427, 0.7724, 0.09225, 0.6877, 0.04694, 0.6913, 0.03806, 0.5542, 0.4189, 0.5, 0.5, 0.5373, 0.4099, 0.5, 0.5, 0.5542, 0.4189, 0.5373, 0.4099, 0.7724, 0.09225, 0.7778, 0.08427, 0.6913, 0.03806, 0.6877, 0.04694, 0.6063, 0.3409, 0.5542, 0.4189, 0.5373, 0.4099, 0.5732, 0.3232, 0.7566, 0.1159, 0.7724, 0.09225, 0.6877, 0.04694, 0.6768, 0.07322, 0.6543, 0.269, 0.6063, 0.3409, 0.5732, 0.3232, 0.6063, 0.2434, 0.5373, 0.4099, 0.5732, 0.3232, 0.5373, 0.3123, 0.519, 0.4043, 0.6913, 0.03806, 0.6877, 0.04694, 0.5957, 0.01903, 0.5975, 0.009607, 0.5373, 0.4099, 0.5, 0.5, 0.519, 0.4043, 0.5, 0.5, 0.5373, 0.4099, 0.519, 0.4043, 0.6877, 0.04694, 0.6913, 0.03806, 0.5975, 0.009607, 0.5957, 0.01903, 0.5732, 0.3232, 0.5373, 0.4099, 0.519, 0.4043, 0.5373, 0.3123, 0.6768, 0.07322, 0.6877, 0.04694, 0.5957, 0.01903, 0.5901, 0.04694, 0.6063, 0.2434, 0.5732, 0.3232, 0.5373, 0.3123, 0.5542, 0.2276, 0.6591, 0.1159, 0.6768, 0.07322, 0.5901, 0.04694, 0.5811, 0.09225, 0.6353, 0.1734, 0.6063, 0.2434, 0.5542, 0.2276, 0.569, 0.1532, 0.6353, 0.1734, 0.6591, 0.1159, 0.5811, 0.09225, 0.569, 0.1532, 0.6591, 0.1159, 0.6353, 0.1734, 0.569, 0.1532, 0.5811, 0.09225, 0.6063, 0.2434, 0.6353, 0.1734, 0.569, 0.1532, 0.5542, 0.2276, 0.6768, 0.07322, 0.6591, 0.1159, 0.5811, 0.09225, 0.5901, 0.04694, 0.5732, 0.3232, 0.6063, 0.2434, 0.5542, 0.2276, 0.5373, 0.3123, 0.6877, 0.04694, 0.6768, 0.07322, 0.5901, 0.04694, 0.5957, 0.01903, 0.569, 0.1532, 0.5542, 0.2276, 0.5, 0.2222, 0.5, 0.1464, 0.569, 0.1532, 0.5811, 0.09225, 0.5, 0.08427, 0.5, 0.1464, 0.5811, 0.09225, 0.569, 0.1532, 0.5, 0.1464, 0.5, 0.08427, 0.5542, 0.2276, 0.569, 0.1532, 0.5, 0.1464, 0.5, 0.2222, 0.5901, 0.04694, 0.5811, 0.09225, 0.5, 0.08427, 0.5, 0.03806, 0.5373, 0.3123, 0.5542, 0.2276, 0.5, 0.2222, 0.5, 0.3087, 0.5957, 0.01903, 0.5901, 0.04694, 0.5, 0.03806, 0.5, 0.009608, 0.519, 0.4043, 0.5373, 0.3123, 0.5, 0.3087, 0.5, 0.4025, 0.5975, 0.009607, 0.5957, 0.01903, 0.5, 0.009608, 0.5, 0.0, 0.519, 0.4043, 0.5, 0.5, 0.5, 0.4025, 0.5, 0.5, 0.519, 0.4043, 0.5, 0.4025, 0.5957, 0.01903, 0.5975, 0.009607, 0.5, 0.0, 0.5, 0.009608, 0.5373, 0.3123, 0.519, 0.4043, 0.5, 0.4025, 0.5, 0.3087, 0.5901, 0.04694, 0.5957, 0.01903, 0.5, 0.009608, 0.5, 0.03806, 0.5542, 0.2276, 0.5373, 0.3123, 0.5, 0.3087, 0.5, 0.2222, 0.5811, 0.09225, 0.5901, 0.04694, 0.5, 0.03806, 0.5, 0.08427, 0.5, 0.0, 0.5, 0.009608, 0.4043, 0.01903, 0.4025, 0.009607, 0.5, 0.4025, 0.5, 0.5, 0.481, 0.4043, 0.5, 0.5, 0.5, 0.4025, 0.481, 0.4043, 0.5, 0.009608, 0.5, 0.0, 0.4025, 0.009607, 0.4043, 0.01903, 0.5, 0.3087, 0.5, 0.4025, 0.481, 0.4043, 0.4627, 0.3123, 0.5, 0.03806, 0.5, 0.009608, 0.4043, 0.01903, 0.4099, 0.04694, 0.5, 0.2222, 0.5, 0.3087, 0.4627, 0.3123, 0.4458, 0.2276, 0.5, 0.08427, 0.5, 0.03806, 0.4099, 0.04694, 0.4189, 0.09225, 0.5, 0.1464, 0.5, 0.2222, 0.4458, 0.2276, 0.431, 0.1532, 0.5, 0.1464, 0.5, 0.08427, 0.4189, 0.09225, 0.431, 0.1532, 0.5, 0.08427, 0.5, 0.1464, 0.431, 0.1532, 0.4189, 0.09225, 0.5, 0.2222, 0.5, 0.1464, 0.431, 0.1532, 0.4458, 0.2276, 0.5, 0.03806, 0.5, 0.08427, 0.4189, 0.09225, 0.4099, 0.04694, 0.5, 0.3087, 0.5, 0.2222, 0.4458, 0.2276, 0.4627, 0.3123, 0.5, 0.009608, 0.5, 0.03806, 0.4099, 0.04694, 0.4043, 0.01903, 0.5, 0.4025, 0.5, 0.3087, 0.4627, 0.3123, 0.481, 0.4043, 0.431, 0.1532, 0.4189, 0.09225, 0.3409, 0.1159, 0.3647, 0.1734, 0.4189, 0.09225, 0.431, 0.1532, 0.3647, 0.1734, 0.3409, 0.1159, 0.4458, 0.2276, 0.431, 0.1532, 0.3647, 0.1734, 0.3937, 0.2434, 0.4099, 0.04694, 0.4189, 0.09225, 0.3409, 0.1159, 0.3232, 0.07322, 0.4627, 0.3123, 0.4458, 0.2276, 0.3937, 0.2434, 0.4268, 0.3232, 0.4043, 0.01903, 0.4099, 0.04694, 0.3232, 0.07322, 0.3123, 0.04694, 0.481, 0.4043, 0.4627, 0.3123, 0.4268, 0.3232, 0.4627, 0.4099, 0.4025, 0.009607, 0.4043, 0.01903, 0.3123, 0.04694, 0.3087, 0.03806, 0.481, 0.4043, 0.5, 0.5, 0.4627, 0.4099, 0.5, 0.5, 0.481, 0.4043, 0.4627, 0.4099, 0.4043, 0.01903, 0.4025, 0.009607, 0.3087, 0.03806, 0.3123, 0.04694, 0.4627, 0.3123, 0.481, 0.4043, 0.4627, 0.4099, 0.4268, 0.3232, 0.4099, 0.04694, 0.4043, 0.01903, 0.3123, 0.04694, 0.3232, 0.07322, 0.4458, 0.2276, 0.4627, 0.3123, 0.4268, 0.3232, 0.3937, 0.2434, 0.4189, 0.09225, 0.4099, 0.04694, 0.3232, 0.07322, 0.3409, 0.1159, 0.431, 0.1532, 0.4458, 0.2276, 0.3937, 0.2434, 0.3647, 0.1734, 0.5, 0.5, 0.4627, 0.4099, 0.4458, 0.4189, 0.3123, 0.04694, 0.3087, 0.03806, 0.2222, 0.08427, 0.2276, 0.09225, 0.4268, 0.3232, 0.4627, 0.4099, 0.4458, 0.4189, 0.3937, 0.3409, 0.3232, 0.07322, 0.3123, 0.04694, 0.2276, 0.09225, 0.2434, 0.1159, 0.3937, 0.2434, 0.4268, 0.3232, 0.3937, 0.3409, 0.3457, 0.269, 0.3409, 0.1159, 0.3232, 0.07322, 0.2434, 0.1159, 0.269, 0.1543, 0.3647, 0.1734, 0.3937, 0.2434, 0.3457, 0.269, 0.3036, 0.206, 0.3647, 0.1734, 0.3409, 0.1159, 0.269, 0.1543, 0.3036, 0.206, 0.3409, 0.1159, 0.3647, 0.1734, 0.3036, 0.206, 0.269, 0.1543, 0.3937, 0.2434, 0.3647, 0.1734, 0.3036, 0.206, 0.3457, 0.269, 0.3232, 0.07322, 0.3409, 0.1159, 0.269, 0.1543, 0.2434, 0.1159, 0.4268, 0.3232, 0.3937, 0.2434, 0.3457, 0.269, 0.3937, 0.3409, 0.3123, 0.04694, 0.3232, 0.07322, 0.2434, 0.1159, 0.2276, 0.09225, 0.4627, 0.4099, 0.4268, 0.3232, 0.3937, 0.3409, 0.4458, 0.4189, 0.3087, 0.03806, 0.3123, 0.04694, 0.2276, 0.09225, 0.2222, 0.08427, 0.4627, 0.4099, 0.5, 0.5, 0.4458, 0.4189, 0.3457, 0.269, 0.3036, 0.206, 0.25, 0.25, 0.3036, 0.3036, 0.2434, 0.1159, 0.269, 0.1543, 0.206, 0.206, 0.1734, 0.1734, 0.3937, 0.3409, 0.3457, 0.269, 0.3036, 0.3036, 0.3647, 0.3647, 0.2276, 0.09225, 0.2434, 0.1159, 0.1734, 0.1734, 0.1532, 0.1532, 0.4458, 0.4189, 0.3937, 0.3409, 0.3647, 0.3647, 0.431, 0.431, 0.2222, 0.08427, 0.2276, 0.09225, 0.1532, 0.1532, 0.1464, 0.1464, 0.4458, 0.4189, 0.5, 0.5, 0.431, 0.431, 0.5, 0.5, 0.4458, 0.4189, 0.431, 0.431, 0.2276, 0.09225, 0.2222, 0.08427, 0.1464, 0.1464, 0.1532, 0.1532, 0.3937, 0.3409, 0.4458, 0.4189, 0.431, 0.431, 0.3647, 0.3647, 0.2434, 0.1159, 0.2276, 0.09225, 0.1532, 0.1532, 0.1734, 0.1734, 0.3457, 0.269, 0.3937, 0.3409, 0.3647, 0.3647, 0.3036, 0.3036, 0.269, 0.1543, 0.2434, 0.1159, 0.1734, 0.1734, 0.206, 0.206, 0.3036, 0.206, 0.3457, 0.269, 0.3036, 0.3036, 0.25, 0.25, 0.3036, 0.206, 0.269, 0.1543, 0.206, 0.206, 0.25, 0.25, 0.269, 0.1543, 0.3036, 0.206, 0.25, 0.25, 0.206, 0.206, 0.3647, 0.3647, 0.431, 0.431, 0.4189, 0.4458, 0.3409, 0.3937, 0.1734, 0.1734, 0.1532, 0.1532, 0.09225, 0.2276, 0.1159, 0.2434, 0.3036, 0.3036, 0.3647, 0.3647, 0.3409, 0.3937, 0.269, 0.3457, 0.206, 0.206, 0.1734, 0.1734, 0.1159, 0.2434, 0.1543, 0.269, 0.25, 0.25, 0.3036, 0.3036, 0.269, 0.3457, 0.206, 0.3036, 0.25, 0.25, 0.206, 0.206, 0.1543, 0.269, 0.206, 0.3036, 0.206, 0.206, 0.25, 0.25, 0.206, 0.3036, 0.1543, 0.269, 0.3036, 0.3036, 0.25, 0.25, 0.206, 0.3036, 0.269, 0.3457, 0.1734, 0.1734, 0.206, 0.206, 0.1543, 0.269, 0.1159, 0.2434, 0.3647, 0.3647, 0.3036, 0.3036, 0.269, 0.3457, 0.3409, 0.3937, 0.1532, 0.1532, 0.1734, 0.1734, 0.1159, 0.2434, 0.09225, 0.2276, 0.431, 0.431, 0.3647, 0.3647, 0.3409, 0.3937, 0.4189, 0.4458, 0.1464, 0.1464, 0.1532, 0.1532, 0.09225, 0.2276, 0.08427, 0.2222, 0.431, 0.431, 0.5, 0.5, 0.4189, 0.4458, 0.5, 0.5, 0.431, 0.431, 0.4189, 0.4458, 0.1532, 0.1532, 0.1464, 0.1464, 0.08427, 0.2222, 0.09225, 0.2276, 0.1159, 0.2434, 0.1543, 0.269, 0.1159, 0.3409, 0.07322, 0.3232, 0.3409, 0.3937, 0.269, 0.3457, 0.2434, 0.3937, 0.3232, 0.4268, 0.09225, 0.2276, 0.1159, 0.2434, 0.07322, 0.3232, 0.04694, 0.3123, 0.4189, 0.4458, 0.3409, 0.3937, 0.3232, 0.4268, 0.4099, 0.4627, 0.08427, 0.2222, 0.09225, 0.2276, 0.04694, 0.3123, 0.03806, 0.3087, 0.4189, 0.4458, 0.5, 0.5, 0.4099, 0.4627, 0.5, 0.5, 0.4189, 0.4458, 0.4099, 0.4627, 0.09225, 0.2276, 0.08427, 0.2222, 0.03806, 0.3087, 0.04694, 0.3123, 0.3409, 0.3937, 0.4189, 0.4458, 0.4099, 0.4627, 0.3232, 0.4268, 0.1159, 0.2434, 0.09225, 0.2276, 0.04694, 0.3123, 0.07322, 0.3232, 0.269, 0.3457, 0.3409, 0.3937, 0.3232, 0.4268, 0.2434, 0.3937, 0.1543, 0.269, 0.1159, 0.2434, 0.07322, 0.3232, 0.1159, 0.3409, 0.206, 0.3036, 0.269, 0.3457, 0.2434, 0.3937, 0.1734, 0.3647, 0.206, 0.3036, 0.1543, 0.269, 0.1159, 0.3409, 0.1734, 0.3647, 0.1543, 0.269, 0.206, 0.3036, 0.1734, 0.3647, 0.1159, 0.3409, 0.269, 0.3457, 0.206, 0.3036, 0.1734, 0.3647, 0.2434, 0.3937, 0.07322, 0.3232, 0.04694, 0.3123, 0.01903, 0.4043, 0.04694, 0.4099, 0.2434, 0.3937, 0.3232, 0.4268, 0.3123, 0.4627, 0.2276, 0.4458, 0.1159, 0.3409, 0.07322, 0.3232, 0.04694, 0.4099, 0.09225, 0.4189, 0.1734, 0.3647, 0.2434, 0.3937, 0.2276, 0.4458, 0.1532, 0.431, 0.1734, 0.3647, 0.1159, 0.3409, 0.09225, 0.4189, 0.1532, 0.431, 0.1159, 0.3409, 0.1734, 0.3647, 0.1532, 0.431, 0.09225, 0.4189, 0.2434, 0.3937, 0.1734, 0.3647, 0.1532, 0.431, 0.2276, 0.4458, 0.07322, 0.3232, 0.1159, 0.3409, 0.09225, 0.4189, 0.04694, 0.4099, 0.3232, 0.4268, 0.2434, 0.3937, 0.2276, 0.4458, 0.3123, 0.4627, 0.04694, 0.3123, 0.07322, 0.3232, 0.04694, 0.4099, 0.01903, 0.4043, 0.4099, 0.4627, 0.3232, 0.4268, 0.3123, 0.4627, 0.4043, 0.481, 0.03806, 0.3087, 0.04694, 0.3123, 0.01903, 0.4043, 0.009607, 0.4025, 0.4099, 0.4627, 0.5, 0.5, 0.4043, 0.481, 0.5, 0.5, 0.4099, 0.4627, 0.4043, 0.481, 0.04694, 0.3123, 0.03806, 0.3087, 0.009607, 0.4025, 0.01903, 0.4043, 0.3232, 0.4268, 0.4099, 0.4627, 0.4043, 0.481, 0.3123, 0.4627, 0.3123, 0.4627, 0.2276, 0.4458, 0.2222, 0.5, 0.3087, 0.5, 0.01903, 0.4043, 0.04694, 0.4099, 0.03806, 0.5, 0.009607, 0.5, 0.4043, 0.481, 0.3123, 0.4627, 0.3087, 0.5, 0.4025, 0.5, 0.009607, 0.4025, 0.01903, 0.4043, 0.009607, 0.5, 0.0, 0.5, 0.4043, 0.481, 0.5, 0.5, 0.4025, 0.5, 0.5, 0.5, 0.4043, 0.481, 0.4025, 0.5, 0.01903, 0.4043, 0.009607, 0.4025, 0.0, 0.5, 0.009607, 0.5, 0.3123, 0.4627, 0.4043, 0.481, 0.4025, 0.5, 0.3087, 0.5, 0.04694, 0.4099, 0.01903, 0.4043, 0.009607, 0.5, 0.03806, 0.5, 0.2276, 0.4458, 0.3123, 0.4627, 0.3087, 0.5, 0.2222, 0.5, 0.09225, 0.4189, 0.04694, 0.4099, 0.03806, 0.5, 0.08427, 0.5, 0.1532, 0.431, 0.2276, 0.4458, 0.2222, 0.5, 0.1464, 0.5, 0.1532, 0.431, 0.09225, 0.4189, 0.08427, 0.5, 0.1464, 0.5, 0.09225, 0.4189, 0.1532, 0.431, 0.1464, 0.5, 0.08427, 0.5, 0.2276, 0.4458, 0.1532, 0.431, 0.1464, 0.5, 0.2222, 0.5, 0.04694, 0.4099, 0.09225, 0.4189, 0.08427, 0.5, 0.03806, 0.5, 0.2222, 0.5, 0.3087, 0.5, 0.3123, 0.5373, 0.2276, 0.5542, 0.08427, 0.5, 0.03806, 0.5, 0.04694, 0.5901, 0.09225, 0.5811, 0.1464, 0.5, 0.2222, 0.5, 0.2276, 0.5542, 0.1532, 0.569, 0.1464, 0.5, 0.08427, 0.5, 0.09225, 0.5811, 0.1532, 0.569, 0.08427, 0.5, 0.1464, 0.5, 0.1532, 0.569, 0.09225, 0.5811, 0.2222, 0.5, 0.1464, 0.5, 0.1532, 0.569, 0.2276, 0.5542, 0.03806, 0.5, 0.08427, 0.5, 0.09225, 0.5811, 0.04694, 0.5901, 0.3087, 0.5, 0.2222, 0.5, 0.2276, 0.5542, 0.3123, 0.5373, 0.009607, 0.5, 0.03806, 0.5, 0.04694, 0.5901, 0.01903, 0.5957, 0.4025, 0.5, 0.3087, 0.5, 0.3123, 0.5373, 0.4043, 0.519, 0.0, 0.5, 0.009607, 0.5, 0.01903, 0.5957, 0.009607, 0.5975, 0.4025, 0.5, 0.5, 0.5, 0.4043, 0.519, 0.5, 0.5, 0.4025, 0.5, 0.4043, 0.519, 0.009607, 0.5, 0.0, 0.5, 0.009607, 0.5975, 0.01903, 0.5957, 0.3087, 0.5, 0.4025, 0.5, 0.4043, 0.519, 0.3123, 0.5373, 0.03806, 0.5, 0.009607, 0.5, 0.01903, 0.5957, 0.04694, 0.5901, 0.01903, 0.5957, 0.04694, 0.5901, 0.07322, 0.6768, 0.04694, 0.6877, 0.4043, 0.519, 0.3123, 0.5373, 0.3232, 0.5732, 0.4099, 0.5373, 0.009607, 0.5975, 0.01903, 0.5957, 0.04694, 0.6877, 0.03806, 0.6913, 0.4043, 0.519, 0.5, 0.5, 0.4099, 0.5373, 0.5, 0.5, 0.4043, 0.519, 0.4099, 0.5373, 0.01903, 0.5957, 0.009607, 0.5975, 0.03806, 0.6913, 0.04694, 0.6877, 0.3123, 0.5373, 0.4043, 0.519, 0.4099, 0.5373, 0.3232, 0.5732, 0.04694, 0.5901, 0.01903, 0.5957, 0.04694, 0.6877, 0.07322, 0.6768, 0.2276, 0.5542, 0.3123, 0.5373, 0.3232, 0.5732, 0.2434, 0.6063, 0.09225, 0.5811, 0.04694, 0.5901, 0.07322, 0.6768, 0.1159, 0.6591, 0.1532, 0.569, 0.2276, 0.5542, 0.2434, 0.6063, 0.1734, 0.6353, 0.1532, 0.569, 0.09225, 0.5811, 0.1159, 0.6591, 0.1734, 0.6353, 0.09225, 0.5811, 0.1532, 0.569, 0.1734, 0.6353, 0.1159, 0.6591, 0.2276, 0.5542, 0.1532, 0.569, 0.1734, 0.6353, 0.2434, 0.6063, 0.04694, 0.5901, 0.09225, 0.5811, 0.1159, 0.6591, 0.07322, 0.6768, 0.3123, 0.5373, 0.2276, 0.5542, 0.2434, 0.6063, 0.3232, 0.5732, 0.1159, 0.6591, 0.07322, 0.6768, 0.1159, 0.7566, 0.1543, 0.731, 0.1734, 0.6353, 0.2434, 0.6063, 0.269, 0.6543, 0.206, 0.6964, 0.1734, 0.6353, 0.1159, 0.6591, 0.1543, 0.731, 0.206, 0.6964, 0.1159, 0.6591, 0.1734, 0.6353, 0.206, 0.6964, 0.1543, 0.731, 0.2434, 0.6063, 0.1734, 0.6353, 0.206, 0.6964, 0.269, 0.6543, 0.07322, 0.6768, 0.1159, 0.6591, 0.1543, 0.731, 0.1159, 0.7566, 0.3232, 0.5732, 0.2434, 0.6063, 0.269, 0.6543, 0.3409, 0.6063, 0.04694, 0.6877, 0.07322, 0.6768, 0.1159, 0.7566, 0.09225, 0.7724, 0.4099, 0.5373, 0.3232, 0.5732, 0.3409, 0.6063, 0.4189, 0.5542, 0.03806, 0.6913, 0.04694, 0.6877, 0.09225, 0.7724, 0.08427, 0.7778, 0.4099, 0.5373, 0.5, 0.5, 0.4189, 0.5542, 0.5, 0.5, 0.4099, 0.5373, 0.4189, 0.5542, 0.04694, 0.6877, 0.03806, 0.6913, 0.08427, 0.7778, 0.09225, 0.7724, 0.3232, 0.5732, 0.4099, 0.5373, 0.4189, 0.5542, 0.3409, 0.6063, 0.07322, 0.6768, 0.04694, 0.6877, 0.09225, 0.7724, 0.1159, 0.7566, 0.2434, 0.6063, 0.3232, 0.5732, 0.3409, 0.6063, 0.269, 0.6543, 0.4189, 0.5542, 0.3409, 0.6063, 0.3647, 0.6353, 0.431, 0.569, 0.08427, 0.7778, 0.09225, 0.7724, 0.1532, 0.8468, 0.1464, 0.8536, 0.4189, 0.5542, 0.5, 0.5, 0.431, 0.569, 0.5, 0.5, 0.4189, 0.5542, 0.431, 0.569, 0.09225, 0.7724, 0.08427, 0.7778, 0.1464, 0.8536, 0.1532, 0.8468, 0.3409, 0.6063, 0.4189, 0.5542, 0.431, 0.569, 0.3647, 0.6353, 0.1159, 0.7566, 0.09225, 0.7724, 0.1532, 0.8468, 0.1734, 0.8266, 0.269, 0.6543, 0.3409, 0.6063, 0.3647, 0.6353, 0.3036, 0.6964, 0.1543, 0.731, 0.1159, 0.7566, 0.1734, 0.8266, 0.206, 0.794, 0.206, 0.6964, 0.269, 0.6543, 0.3036, 0.6964, 0.25, 0.75, 0.206, 0.6964, 0.1543, 0.731, 0.206, 0.794, 0.25, 0.75, 0.1543, 0.731, 0.206, 0.6964, 0.25, 0.75, 0.206, 0.794, 0.269, 0.6543, 0.206, 0.6964, 0.25, 0.75, 0.3036, 0.6964, 0.1159, 0.7566, 0.1543, 0.731, 0.206, 0.794, 0.1734, 0.8266, 0.3409, 0.6063, 0.269, 0.6543, 0.3036, 0.6964, 0.3647, 0.6353, 0.09225, 0.7724, 0.1159, 0.7566, 0.1734, 0.8266, 0.1532, 0.8468, 0.25, 0.75, 0.206, 0.794, 0.269, 0.8457, 0.3036, 0.794, 0.206, 0.794, 0.25, 0.75, 0.3036, 0.794, 0.269, 0.8457, 0.3036, 0.6964, 0.25, 0.75, 0.3036, 0.794, 0.3457, 0.731, 0.1734, 0.8266, 0.206, 0.794, 0.269, 0.8457, 0.2434, 0.8841, 0.3647, 0.6353, 0.3036, 0.6964, 0.3457, 0.731, 0.3937, 0.6591, 0.1532, 0.8468, 0.1734, 0.8266, 0.2434, 0.8841, 0.2276, 0.9077, 0.431, 0.569, 0.3647, 0.6353, 0.3937, 0.6591, 0.4458, 0.5811, 0.1464, 0.8536, 0.1532, 0.8468, 0.2276, 0.9077, 0.2222, 0.9157, 0.431, 0.569, 0.5, 0.5, 0.4458, 0.5811, 0.5, 0.5, 0.431, 0.569, 0.4458, 0.5811, 0.1532, 0.8468, 0.1464, 0.8536, 0.2222, 0.9157, 0.2276, 0.9077, 0.3647, 0.6353, 0.431, 0.569, 0.4458, 0.5811, 0.3937, 0.6591, 0.1734, 0.8266, 0.1532, 0.8468, 0.2276, 0.9077, 0.2434, 0.8841, 0.3036, 0.6964, 0.3647, 0.6353, 0.3937, 0.6591, 0.3457, 0.731, 0.206, 0.794, 0.1734, 0.8266, 0.2434, 0.8841, 0.269, 0.8457, 0.25, 0.75, 0.3036, 0.6964, 0.3457, 0.731, 0.3036, 0.794, 0.4458, 0.5811, 0.5, 0.5, 0.4627, 0.5901, 0.5, 0.5, 0.4458, 0.5811, 0.4627, 0.5901, 0.2276, 0.9077, 0.2222, 0.9157, 0.3087, 0.9619, 0.3123, 0.9531, 0.3937, 0.6591, 0.4458, 0.5811, 0.4627, 0.5901, 0.4268, 0.6768, 0.2434, 0.8841, 0.2276, 0.9077, 0.3123, 0.9531, 0.3232, 0.9268, 0.3457, 0.731, 0.3937, 0.6591, 0.4268, 0.6768, 0.3937, 0.7566, 0.269, 0.8457, 0.2434, 0.8841, 0.3232, 0.9268, 0.3409, 0.8841, 0.3036, 0.794, 0.3457, 0.731, 0.3937, 0.7566, 0.3647, 0.8266, 0.3036, 0.794, 0.269, 0.8457, 0.3409, 0.8841, 0.3647, 0.8266, 0.269, 0.8457, 0.3036, 0.794, 0.3647, 0.8266, 0.3409, 0.8841, 0.3457, 0.731, 0.3036, 0.794, 0.3647, 0.8266, 0.3937, 0.7566, 0.2434, 0.8841, 0.269, 0.8457, 0.3409, 0.8841, 0.3232, 0.9268, 0.3937, 0.6591, 0.3457, 0.731, 0.3937, 0.7566, 0.4268, 0.6768, 0.2276, 0.9077, 0.2434, 0.8841, 0.3232, 0.9268, 0.3123, 0.9531, 0.4458, 0.5811, 0.3937, 0.6591, 0.4268, 0.6768, 0.4627, 0.5901, 0.2222, 0.9157, 0.2276, 0.9077, 0.3123, 0.9531, 0.3087, 0.9619, 0.3409, 0.8841, 0.3647, 0.8266, 0.431, 0.8468, 0.4189, 0.9077, 0.3937, 0.7566, 0.3647, 0.8266, 0.431, 0.8468, 0.4458, 0.7724, 0.3232, 0.9268, 0.3409, 0.8841, 0.4189, 0.9077, 0.4099, 0.9531, 0.4268, 0.6768, 0.3937, 0.7566, 0.4458, 0.7724, 0.4627, 0.6877, 0.3123, 0.9531, 0.3232, 0.9268, 0.4099, 0.9531, 0.4043, 0.981, 0.4627, 0.5901, 0.4268, 0.6768, 0.4627, 0.6877, 0.481, 0.5957, 0.3087, 0.9619, 0.3123, 0.9531, 0.4043, 0.981, 0.4025, 0.9904, 0.4627, 0.5901, 0.5, 0.5, 0.481, 0.5957, 0.5, 0.5, 0.4627, 0.5901, 0.481, 0.5957, 0.3123, 0.9531, 0.3087, 0.9619, 0.4025, 0.9904, 0.4043, 0.981, 0.4268, 0.6768, 0.4627, 0.5901, 0.481, 0.5957, 0.4627, 0.6877, 0.3232, 0.9268, 0.3123, 0.9531, 0.4043, 0.981, 0.4099, 0.9531, 0.3937, 0.7566, 0.4268, 0.6768, 0.4627, 0.6877, 0.4458, 0.7724, 0.3409, 0.8841, 0.3232, 0.9268, 0.4099, 0.9531, 0.4189, 0.9077, 0.3647, 0.8266, 0.3937, 0.7566, 0.4458, 0.7724, 0.431, 0.8468, 0.3647, 0.8266, 0.3409, 0.8841, 0.4189, 0.9077, 0.431, 0.8468, 0.4043, 0.981, 0.4025, 0.9904, 0.5, 1.0, 0.5, 0.9904, 0.4627, 0.6877, 0.481, 0.5957, 0.5, 0.5975, 0.5, 0.6913, 0.4099, 0.9531, 0.4043, 0.981, 0.5, 0.9904, 0.5, 0.9619, 0.4458, 0.7724, 0.4627, 0.6877, 0.5, 0.6913, 0.5, 0.7778, 0.4189, 0.9077, 0.4099, 0.9531, 0.5, 0.9619, 0.5, 0.9157, 0.431, 0.8468, 0.4458, 0.7724, 0.5, 0.7778, 0.5, 0.8536, 0.431, 0.8468, 0.4189, 0.9077, 0.5, 0.9157, 0.5, 0.8536, 0.4189, 0.9077, 0.431, 0.8468, 0.5, 0.8536, 0.5, 0.9157, 0.4458, 0.7724, 0.431, 0.8468, 0.5, 0.8536, 0.5, 0.7778, 0.4099, 0.9531, 0.4189, 0.9077, 0.5, 0.9157, 0.5, 0.9619, 0.4627, 0.6877, 0.4458, 0.7724, 0.5, 0.7778, 0.5, 0.6913, 0.4043, 0.981, 0.4099, 0.9531, 0.5, 0.9619, 0.5, 0.9904, 0.481, 0.5957, 0.4627, 0.6877, 0.5, 0.6913, 0.5, 0.5975, 0.4025, 0.9904, 0.4043, 0.981, 0.5, 0.9904, 0.5, 1.0, 0.481, 0.5957, 0.5, 0.5, 0.5, 0.5975, 0.5, 0.5, 0.481, 0.5957, 0.5, 0.5975])
me_shield.use_remesh_fix_poles = True
me_shield.use_remesh_preserve_attributes = False
me_shield.use_mirror_vertex_groups = False
me_shield.update()

# ---- objects
ob_shield = bpy.data.objects.new('shield', me_shield)

# ---- transforms, parenting, visibility, modifiers, constraints
ob_shield.location = (0.0, 0.0, 0.0)
ob_shield.lineart.crease_threshold = 0.0

# ---- collection membership
col_collection.objects.link(ob_shield)

# ---- scene / render settings (as saved in the file)
scene.frame_start = 1; scene.frame_end = 250; scene.frame_set(1)
scene.render.engine = 'BLENDER_EEVEE_NEXT'
scene.cycles.use_denoising = False
scene.cycles.samples = 128
scene.cycles.sampling_pattern = 'TABULATED_SOBOL'
scene.cycles.use_adaptive_sampling = False
scene.cycles.use_light_tree = False
scene.view_settings.view_transform = 'Filmic'
bpy.context.view_layer.update()

# ---- added for rendering (the .blend has no active camera and no usable light): camera, sun
cam_auto = bpy.data.cameras.new('AutoCamera')
cam_auto.lens = 50.0
cam_auto.sensor_width = 36.0
cam_auto.clip_end = 1000.0
ob_auto_camera = bpy.data.objects.new('AutoCamera', cam_auto)
scene.collection.objects.link(ob_auto_camera)
ob_auto_camera.location = (3.20507, -3.84609, 2.56406)
ob_auto_camera.rotation_euler = (1.09748, -7.21219e-08, 0.694738)
scene.camera = ob_auto_camera
light_auto_sun = bpy.data.lights.new('AutoSun', 'SUN')
light_auto_sun.energy = 3.0
light_auto_sun.angle = 0.0523599
ob_auto_sun = bpy.data.objects.new('AutoSun', light_auto_sun)
scene.collection.objects.link(ob_auto_sun)
ob_auto_sun.rotation_euler = (0.872665, 0.174533, 0.523599)
bpy.context.view_layer.update()
